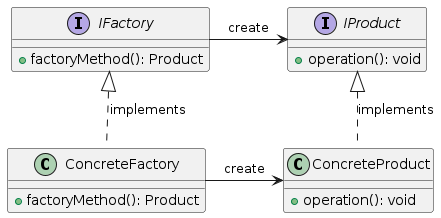

The diagram above was rendered by PlantUML. Its source (embedded in the PNG):
@startuml

interface IFactory {
    + factoryMethod(): Product
}

interface IProduct {
    + operation(): void
}

class ConcreteFactory {
    + factoryMethod(): Product
}

class ConcreteProduct {
    + operation(): void
}

IFactory -right--> IProduct : create
ConcreteFactory -right--> ConcreteProduct : create

IFactory <|.. ConcreteFactory : implements
IProduct <|.. ConcreteProduct : implements

@enduml